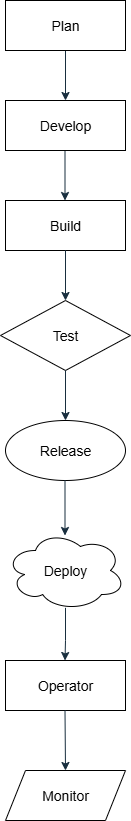

The diagram above was exported from draw.io. Its source (the exported page's mxGraphModel, read from the mxfile embedded in the PNG):
<mxGraphModel dx="786" dy="451" grid="1" gridSize="10" guides="1" tooltips="1" connect="1" arrows="1" fold="1" page="1" pageScale="1" pageWidth="850" pageHeight="1100" math="0" shadow="0">
  <root>
    <mxCell id="0" />
    <mxCell id="1" parent="0" />
    <mxCell id="_cNbE1ZVONMwx3qgMGPK-1" value="&lt;font style=&quot;font-size: 14px;&quot;&gt;Release&lt;/font&gt;" style="ellipse;whiteSpace=wrap;html=1;" vertex="1" parent="1">
      <mxGeometry x="340" y="460" width="120" height="60" as="geometry" />
    </mxCell>
    <mxCell id="_cNbE1ZVONMwx3qgMGPK-2" value="" style="endArrow=classic;html=1;rounded=0;strokeColor=#182E3E;" edge="1" parent="1">
      <mxGeometry width="50" height="50" relative="1" as="geometry">
        <mxPoint x="400" y="90" as="sourcePoint" />
        <mxPoint x="400" y="140" as="targetPoint" />
      </mxGeometry>
    </mxCell>
    <mxCell id="_cNbE1ZVONMwx3qgMGPK-3" value="&lt;font style=&quot;font-size: 14px;&quot;&gt;Test&lt;/font&gt;" style="rhombus;whiteSpace=wrap;html=1;" vertex="1" parent="1">
      <mxGeometry x="335" y="340" width="130" height="70" as="geometry" />
    </mxCell>
    <mxCell id="_cNbE1ZVONMwx3qgMGPK-4" value="" style="endArrow=classic;html=1;rounded=0;strokeColor=#182E3E;" edge="1" parent="1">
      <mxGeometry width="50" height="50" relative="1" as="geometry">
        <mxPoint x="399.5" y="190" as="sourcePoint" />
        <mxPoint x="399.5" y="240" as="targetPoint" />
      </mxGeometry>
    </mxCell>
    <mxCell id="_cNbE1ZVONMwx3qgMGPK-5" value="&lt;font style=&quot;font-size: 14px;&quot;&gt;Build&lt;/font&gt;" style="rounded=0;whiteSpace=wrap;html=1;" vertex="1" parent="1">
      <mxGeometry x="340" y="240" width="120" height="50" as="geometry" />
    </mxCell>
    <mxCell id="_cNbE1ZVONMwx3qgMGPK-6" value="" style="endArrow=classic;html=1;rounded=0;strokeColor=#182E3E;" edge="1" parent="1">
      <mxGeometry width="50" height="50" relative="1" as="geometry">
        <mxPoint x="400" y="310" as="sourcePoint" />
        <mxPoint x="400" y="340" as="targetPoint" />
        <Array as="points">
          <mxPoint x="400" y="290" />
        </Array>
      </mxGeometry>
    </mxCell>
    <mxCell id="_cNbE1ZVONMwx3qgMGPK-7" value="&lt;font style=&quot;font-size: 14px;&quot;&gt;Develop&lt;/font&gt;" style="rounded=0;whiteSpace=wrap;html=1;" vertex="1" parent="1">
      <mxGeometry x="340" y="140" width="120" height="50" as="geometry" />
    </mxCell>
    <mxCell id="_cNbE1ZVONMwx3qgMGPK-8" value="&lt;font style=&quot;font-size: 14px;&quot;&gt;Plan&lt;/font&gt;" style="rounded=0;whiteSpace=wrap;html=1;" vertex="1" parent="1">
      <mxGeometry x="340" y="40" width="120" height="50" as="geometry" />
    </mxCell>
    <mxCell id="_cNbE1ZVONMwx3qgMGPK-9" value="" style="endArrow=classic;html=1;rounded=0;strokeColor=#182E3E;" edge="1" parent="1">
      <mxGeometry width="50" height="50" relative="1" as="geometry">
        <mxPoint x="400" y="410" as="sourcePoint" />
        <mxPoint x="400" y="460" as="targetPoint" />
      </mxGeometry>
    </mxCell>
    <mxCell id="_cNbE1ZVONMwx3qgMGPK-10" value="&lt;font style=&quot;font-size: 14px;&quot;&gt;Deploy&lt;/font&gt;" style="ellipse;shape=cloud;whiteSpace=wrap;html=1;" vertex="1" parent="1">
      <mxGeometry x="340" y="570" width="120" height="80" as="geometry" />
    </mxCell>
    <mxCell id="_cNbE1ZVONMwx3qgMGPK-11" value="" style="endArrow=classic;html=1;rounded=0;strokeColor=#182E3E;" edge="1" parent="1">
      <mxGeometry width="50" height="50" relative="1" as="geometry">
        <mxPoint x="399.5" y="520" as="sourcePoint" />
        <mxPoint x="399.5" y="575" as="targetPoint" />
      </mxGeometry>
    </mxCell>
    <mxCell id="_cNbE1ZVONMwx3qgMGPK-12" value="&lt;font style=&quot;font-size: 14px;&quot;&gt;Operator&lt;/font&gt;" style="rounded=0;whiteSpace=wrap;html=1;" vertex="1" parent="1">
      <mxGeometry x="340" y="700" width="120" height="50" as="geometry" />
    </mxCell>
    <mxCell id="_cNbE1ZVONMwx3qgMGPK-13" value="" style="endArrow=classic;html=1;rounded=0;strokeColor=#182E3E;exitX=0.5;exitY=0.967;exitDx=0;exitDy=0;exitPerimeter=0;" edge="1" parent="1" source="_cNbE1ZVONMwx3qgMGPK-10">
      <mxGeometry width="50" height="50" relative="1" as="geometry">
        <mxPoint x="400" y="650" as="sourcePoint" />
        <mxPoint x="399.5" y="700" as="targetPoint" />
        <Array as="points">
          <mxPoint x="400" y="680" />
        </Array>
      </mxGeometry>
    </mxCell>
    <mxCell id="_cNbE1ZVONMwx3qgMGPK-15" value="" style="endArrow=classic;html=1;rounded=0;strokeColor=#182E3E;" edge="1" parent="1">
      <mxGeometry width="50" height="50" relative="1" as="geometry">
        <mxPoint x="399.5" y="750" as="sourcePoint" />
        <mxPoint x="400" y="810" as="targetPoint" />
      </mxGeometry>
    </mxCell>
    <mxCell id="_cNbE1ZVONMwx3qgMGPK-16" value="&lt;font style=&quot;font-size: 14px;&quot;&gt;Monitor&lt;/font&gt;" style="shape=parallelogram;perimeter=parallelogramPerimeter;whiteSpace=wrap;html=1;fixedSize=1;" vertex="1" parent="1">
      <mxGeometry x="340" y="810" width="120" height="50" as="geometry" />
    </mxCell>
  </root>
</mxGraphModel>